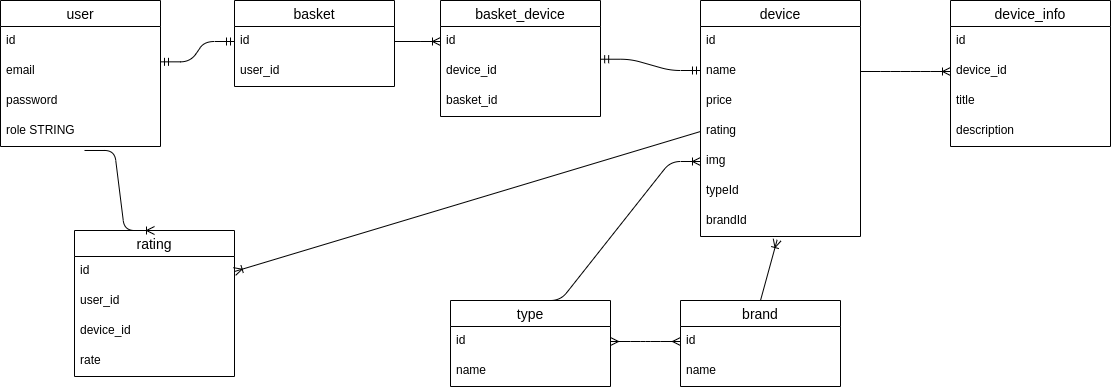

The diagram above was exported from draw.io. Its source (the exported page's mxGraphModel, read from the mxfile embedded in the PNG):
<mxGraphModel dx="1037" dy="551" grid="1" gridSize="10" guides="1" tooltips="1" connect="1" arrows="1" fold="1" page="1" pageScale="1" pageWidth="827" pageHeight="1169" math="0" shadow="0">
  <root>
    <mxCell id="0" />
    <mxCell id="1" parent="0" />
    <mxCell id="ZUWV-IsaNAgwDZ5CgreR-1" value="user" style="swimlane;fontStyle=0;childLayout=stackLayout;horizontal=1;startSize=26;horizontalStack=0;resizeParent=1;resizeParentMax=0;resizeLast=0;collapsible=1;marginBottom=0;align=center;fontSize=14;" parent="1" vertex="1">
      <mxGeometry x="180" y="140" width="160" height="146" as="geometry" />
    </mxCell>
    <mxCell id="ZUWV-IsaNAgwDZ5CgreR-2" value="id" style="text;strokeColor=none;fillColor=none;spacingLeft=4;spacingRight=4;overflow=hidden;rotatable=0;points=[[0,0.5],[1,0.5]];portConstraint=eastwest;fontSize=12;" parent="ZUWV-IsaNAgwDZ5CgreR-1" vertex="1">
      <mxGeometry y="26" width="160" height="30" as="geometry" />
    </mxCell>
    <mxCell id="ZUWV-IsaNAgwDZ5CgreR-3" value="email" style="text;strokeColor=none;fillColor=none;spacingLeft=4;spacingRight=4;overflow=hidden;rotatable=0;points=[[0,0.5],[1,0.5]];portConstraint=eastwest;fontSize=12;" parent="ZUWV-IsaNAgwDZ5CgreR-1" vertex="1">
      <mxGeometry y="56" width="160" height="30" as="geometry" />
    </mxCell>
    <mxCell id="ZUWV-IsaNAgwDZ5CgreR-5" value="password" style="text;strokeColor=none;fillColor=none;spacingLeft=4;spacingRight=4;overflow=hidden;rotatable=0;points=[[0,0.5],[1,0.5]];portConstraint=eastwest;fontSize=12;" parent="ZUWV-IsaNAgwDZ5CgreR-1" vertex="1">
      <mxGeometry y="86" width="160" height="30" as="geometry" />
    </mxCell>
    <mxCell id="ZUWV-IsaNAgwDZ5CgreR-4" value="role STRING" style="text;strokeColor=none;fillColor=none;spacingLeft=4;spacingRight=4;overflow=hidden;rotatable=0;points=[[0,0.5],[1,0.5]];portConstraint=eastwest;fontSize=12;" parent="ZUWV-IsaNAgwDZ5CgreR-1" vertex="1">
      <mxGeometry y="116" width="160" height="30" as="geometry" />
    </mxCell>
    <mxCell id="ZUWV-IsaNAgwDZ5CgreR-6" value="basket" style="swimlane;fontStyle=0;childLayout=stackLayout;horizontal=1;startSize=26;horizontalStack=0;resizeParent=1;resizeParentMax=0;resizeLast=0;collapsible=1;marginBottom=0;align=center;fontSize=14;" parent="1" vertex="1">
      <mxGeometry x="414" y="140" width="160" height="86" as="geometry" />
    </mxCell>
    <mxCell id="ZUWV-IsaNAgwDZ5CgreR-7" value="id" style="text;strokeColor=none;fillColor=none;spacingLeft=4;spacingRight=4;overflow=hidden;rotatable=0;points=[[0,0.5],[1,0.5]];portConstraint=eastwest;fontSize=12;" parent="ZUWV-IsaNAgwDZ5CgreR-6" vertex="1">
      <mxGeometry y="26" width="160" height="30" as="geometry" />
    </mxCell>
    <mxCell id="ZUWV-IsaNAgwDZ5CgreR-8" value="user_id" style="text;strokeColor=none;fillColor=none;spacingLeft=4;spacingRight=4;overflow=hidden;rotatable=0;points=[[0,0.5],[1,0.5]];portConstraint=eastwest;fontSize=12;" parent="ZUWV-IsaNAgwDZ5CgreR-6" vertex="1">
      <mxGeometry y="56" width="160" height="30" as="geometry" />
    </mxCell>
    <mxCell id="ZUWV-IsaNAgwDZ5CgreR-11" value="" style="edgeStyle=entityRelationEdgeStyle;fontSize=12;html=1;endArrow=ERmandOne;startArrow=ERmandOne;exitX=1;exitY=0.178;exitDx=0;exitDy=0;exitPerimeter=0;entryX=0;entryY=0.5;entryDx=0;entryDy=0;" parent="1" source="ZUWV-IsaNAgwDZ5CgreR-3" target="ZUWV-IsaNAgwDZ5CgreR-7" edge="1">
      <mxGeometry width="100" height="100" relative="1" as="geometry">
        <mxPoint x="350" y="410" as="sourcePoint" />
        <mxPoint x="450" y="310" as="targetPoint" />
      </mxGeometry>
    </mxCell>
    <mxCell id="ZUWV-IsaNAgwDZ5CgreR-12" value="device" style="swimlane;fontStyle=0;childLayout=stackLayout;horizontal=1;startSize=26;horizontalStack=0;resizeParent=1;resizeParentMax=0;resizeLast=0;collapsible=1;marginBottom=0;align=center;fontSize=14;" parent="1" vertex="1">
      <mxGeometry x="880" y="140" width="160" height="236" as="geometry" />
    </mxCell>
    <mxCell id="ZUWV-IsaNAgwDZ5CgreR-13" value="id" style="text;strokeColor=none;fillColor=none;spacingLeft=4;spacingRight=4;overflow=hidden;rotatable=0;points=[[0,0.5],[1,0.5]];portConstraint=eastwest;fontSize=12;" parent="ZUWV-IsaNAgwDZ5CgreR-12" vertex="1">
      <mxGeometry y="26" width="160" height="30" as="geometry" />
    </mxCell>
    <mxCell id="ZUWV-IsaNAgwDZ5CgreR-14" value="name" style="text;strokeColor=none;fillColor=none;spacingLeft=4;spacingRight=4;overflow=hidden;rotatable=0;points=[[0,0.5],[1,0.5]];portConstraint=eastwest;fontSize=12;" parent="ZUWV-IsaNAgwDZ5CgreR-12" vertex="1">
      <mxGeometry y="56" width="160" height="30" as="geometry" />
    </mxCell>
    <mxCell id="ZUWV-IsaNAgwDZ5CgreR-15" value="price" style="text;strokeColor=none;fillColor=none;spacingLeft=4;spacingRight=4;overflow=hidden;rotatable=0;points=[[0,0.5],[1,0.5]];portConstraint=eastwest;fontSize=12;" parent="ZUWV-IsaNAgwDZ5CgreR-12" vertex="1">
      <mxGeometry y="86" width="160" height="30" as="geometry" />
    </mxCell>
    <mxCell id="ZUWV-IsaNAgwDZ5CgreR-16" value="rating" style="text;strokeColor=none;fillColor=none;spacingLeft=4;spacingRight=4;overflow=hidden;rotatable=0;points=[[0,0.5],[1,0.5]];portConstraint=eastwest;fontSize=12;" parent="ZUWV-IsaNAgwDZ5CgreR-12" vertex="1">
      <mxGeometry y="116" width="160" height="30" as="geometry" />
    </mxCell>
    <mxCell id="ZUWV-IsaNAgwDZ5CgreR-17" value="img" style="text;strokeColor=none;fillColor=none;spacingLeft=4;spacingRight=4;overflow=hidden;rotatable=0;points=[[0,0.5],[1,0.5]];portConstraint=eastwest;fontSize=12;" parent="ZUWV-IsaNAgwDZ5CgreR-12" vertex="1">
      <mxGeometry y="146" width="160" height="30" as="geometry" />
    </mxCell>
    <mxCell id="ZUWV-IsaNAgwDZ5CgreR-18" value="typeId" style="text;strokeColor=none;fillColor=none;spacingLeft=4;spacingRight=4;overflow=hidden;rotatable=0;points=[[0,0.5],[1,0.5]];portConstraint=eastwest;fontSize=12;" parent="ZUWV-IsaNAgwDZ5CgreR-12" vertex="1">
      <mxGeometry y="176" width="160" height="30" as="geometry" />
    </mxCell>
    <mxCell id="ZUWV-IsaNAgwDZ5CgreR-19" value="brandId" style="text;strokeColor=none;fillColor=none;spacingLeft=4;spacingRight=4;overflow=hidden;rotatable=0;points=[[0,0.5],[1,0.5]];portConstraint=eastwest;fontSize=12;" parent="ZUWV-IsaNAgwDZ5CgreR-12" vertex="1">
      <mxGeometry y="206" width="160" height="30" as="geometry" />
    </mxCell>
    <mxCell id="ZUWV-IsaNAgwDZ5CgreR-20" value="type" style="swimlane;fontStyle=0;childLayout=stackLayout;horizontal=1;startSize=26;horizontalStack=0;resizeParent=1;resizeParentMax=0;resizeLast=0;collapsible=1;marginBottom=0;align=center;fontSize=14;" parent="1" vertex="1">
      <mxGeometry x="630" y="440" width="160" height="86" as="geometry" />
    </mxCell>
    <mxCell id="ZUWV-IsaNAgwDZ5CgreR-21" value="id" style="text;strokeColor=none;fillColor=none;spacingLeft=4;spacingRight=4;overflow=hidden;rotatable=0;points=[[0,0.5],[1,0.5]];portConstraint=eastwest;fontSize=12;" parent="ZUWV-IsaNAgwDZ5CgreR-20" vertex="1">
      <mxGeometry y="26" width="160" height="30" as="geometry" />
    </mxCell>
    <mxCell id="ZUWV-IsaNAgwDZ5CgreR-22" value="name" style="text;strokeColor=none;fillColor=none;spacingLeft=4;spacingRight=4;overflow=hidden;rotatable=0;points=[[0,0.5],[1,0.5]];portConstraint=eastwest;fontSize=12;" parent="ZUWV-IsaNAgwDZ5CgreR-20" vertex="1">
      <mxGeometry y="56" width="160" height="30" as="geometry" />
    </mxCell>
    <mxCell id="ZUWV-IsaNAgwDZ5CgreR-24" value="brand" style="swimlane;fontStyle=0;childLayout=stackLayout;horizontal=1;startSize=26;horizontalStack=0;resizeParent=1;resizeParentMax=0;resizeLast=0;collapsible=1;marginBottom=0;align=center;fontSize=14;" parent="1" vertex="1">
      <mxGeometry x="860" y="440" width="160" height="86" as="geometry" />
    </mxCell>
    <mxCell id="ZUWV-IsaNAgwDZ5CgreR-25" value="id" style="text;strokeColor=none;fillColor=none;spacingLeft=4;spacingRight=4;overflow=hidden;rotatable=0;points=[[0,0.5],[1,0.5]];portConstraint=eastwest;fontSize=12;" parent="ZUWV-IsaNAgwDZ5CgreR-24" vertex="1">
      <mxGeometry y="26" width="160" height="30" as="geometry" />
    </mxCell>
    <mxCell id="ZUWV-IsaNAgwDZ5CgreR-26" value="name" style="text;strokeColor=none;fillColor=none;spacingLeft=4;spacingRight=4;overflow=hidden;rotatable=0;points=[[0,0.5],[1,0.5]];portConstraint=eastwest;fontSize=12;" parent="ZUWV-IsaNAgwDZ5CgreR-24" vertex="1">
      <mxGeometry y="56" width="160" height="30" as="geometry" />
    </mxCell>
    <mxCell id="ZUWV-IsaNAgwDZ5CgreR-28" value="" style="edgeStyle=entityRelationEdgeStyle;fontSize=12;html=1;endArrow=ERoneToMany;exitX=0.5;exitY=0;exitDx=0;exitDy=0;entryX=0;entryY=0.5;entryDx=0;entryDy=0;" parent="1" source="ZUWV-IsaNAgwDZ5CgreR-20" target="ZUWV-IsaNAgwDZ5CgreR-17" edge="1">
      <mxGeometry width="100" height="100" relative="1" as="geometry">
        <mxPoint x="780" y="430" as="sourcePoint" />
        <mxPoint x="880" y="330" as="targetPoint" />
      </mxGeometry>
    </mxCell>
    <mxCell id="ZUWV-IsaNAgwDZ5CgreR-29" value="" style="fontSize=12;html=1;endArrow=ERoneToMany;exitX=0.5;exitY=0;exitDx=0;exitDy=0;entryX=0.479;entryY=1.111;entryDx=0;entryDy=0;entryPerimeter=0;" parent="1" source="ZUWV-IsaNAgwDZ5CgreR-24" target="ZUWV-IsaNAgwDZ5CgreR-19" edge="1">
      <mxGeometry width="100" height="100" relative="1" as="geometry">
        <mxPoint x="780" y="430" as="sourcePoint" />
        <mxPoint x="880" y="330" as="targetPoint" />
      </mxGeometry>
    </mxCell>
    <mxCell id="ZUWV-IsaNAgwDZ5CgreR-30" value="" style="edgeStyle=entityRelationEdgeStyle;fontSize=12;html=1;endArrow=ERmany;startArrow=ERmany;exitX=1;exitY=0.5;exitDx=0;exitDy=0;entryX=0;entryY=0.5;entryDx=0;entryDy=0;" parent="1" source="ZUWV-IsaNAgwDZ5CgreR-21" target="ZUWV-IsaNAgwDZ5CgreR-25" edge="1">
      <mxGeometry width="100" height="100" relative="1" as="geometry">
        <mxPoint x="780" y="430" as="sourcePoint" />
        <mxPoint x="880" y="330" as="targetPoint" />
      </mxGeometry>
    </mxCell>
    <mxCell id="ZUWV-IsaNAgwDZ5CgreR-31" value="device_info" style="swimlane;fontStyle=0;childLayout=stackLayout;horizontal=1;startSize=26;horizontalStack=0;resizeParent=1;resizeParentMax=0;resizeLast=0;collapsible=1;marginBottom=0;align=center;fontSize=14;" parent="1" vertex="1">
      <mxGeometry x="1130" y="140" width="160" height="146" as="geometry" />
    </mxCell>
    <mxCell id="ZUWV-IsaNAgwDZ5CgreR-32" value="id" style="text;strokeColor=none;fillColor=none;spacingLeft=4;spacingRight=4;overflow=hidden;rotatable=0;points=[[0,0.5],[1,0.5]];portConstraint=eastwest;fontSize=12;" parent="ZUWV-IsaNAgwDZ5CgreR-31" vertex="1">
      <mxGeometry y="26" width="160" height="30" as="geometry" />
    </mxCell>
    <mxCell id="ZUWV-IsaNAgwDZ5CgreR-33" value="device_id" style="text;strokeColor=none;fillColor=none;spacingLeft=4;spacingRight=4;overflow=hidden;rotatable=0;points=[[0,0.5],[1,0.5]];portConstraint=eastwest;fontSize=12;" parent="ZUWV-IsaNAgwDZ5CgreR-31" vertex="1">
      <mxGeometry y="56" width="160" height="30" as="geometry" />
    </mxCell>
    <mxCell id="ZUWV-IsaNAgwDZ5CgreR-34" value="title" style="text;strokeColor=none;fillColor=none;spacingLeft=4;spacingRight=4;overflow=hidden;rotatable=0;points=[[0,0.5],[1,0.5]];portConstraint=eastwest;fontSize=12;" parent="ZUWV-IsaNAgwDZ5CgreR-31" vertex="1">
      <mxGeometry y="86" width="160" height="30" as="geometry" />
    </mxCell>
    <mxCell id="ZUWV-IsaNAgwDZ5CgreR-36" value="description" style="text;strokeColor=none;fillColor=none;spacingLeft=4;spacingRight=4;overflow=hidden;rotatable=0;points=[[0,0.5],[1,0.5]];portConstraint=eastwest;fontSize=12;" parent="ZUWV-IsaNAgwDZ5CgreR-31" vertex="1">
      <mxGeometry y="116" width="160" height="30" as="geometry" />
    </mxCell>
    <mxCell id="ZUWV-IsaNAgwDZ5CgreR-35" value="" style="edgeStyle=entityRelationEdgeStyle;fontSize=12;html=1;endArrow=ERoneToMany;exitX=1;exitY=0.5;exitDx=0;exitDy=0;entryX=0;entryY=0.5;entryDx=0;entryDy=0;" parent="1" source="ZUWV-IsaNAgwDZ5CgreR-14" target="ZUWV-IsaNAgwDZ5CgreR-33" edge="1">
      <mxGeometry width="100" height="100" relative="1" as="geometry">
        <mxPoint x="1000" y="320" as="sourcePoint" />
        <mxPoint x="1100" y="220" as="targetPoint" />
      </mxGeometry>
    </mxCell>
    <mxCell id="ZUWV-IsaNAgwDZ5CgreR-37" value="basket_device" style="swimlane;fontStyle=0;childLayout=stackLayout;horizontal=1;startSize=26;horizontalStack=0;resizeParent=1;resizeParentMax=0;resizeLast=0;collapsible=1;marginBottom=0;align=center;fontSize=14;" parent="1" vertex="1">
      <mxGeometry x="620" y="140" width="160" height="116" as="geometry" />
    </mxCell>
    <mxCell id="ZUWV-IsaNAgwDZ5CgreR-38" value="id" style="text;strokeColor=none;fillColor=none;spacingLeft=4;spacingRight=4;overflow=hidden;rotatable=0;points=[[0,0.5],[1,0.5]];portConstraint=eastwest;fontSize=12;" parent="ZUWV-IsaNAgwDZ5CgreR-37" vertex="1">
      <mxGeometry y="26" width="160" height="30" as="geometry" />
    </mxCell>
    <mxCell id="ZUWV-IsaNAgwDZ5CgreR-39" value="device_id" style="text;strokeColor=none;fillColor=none;spacingLeft=4;spacingRight=4;overflow=hidden;rotatable=0;points=[[0,0.5],[1,0.5]];portConstraint=eastwest;fontSize=12;" parent="ZUWV-IsaNAgwDZ5CgreR-37" vertex="1">
      <mxGeometry y="56" width="160" height="30" as="geometry" />
    </mxCell>
    <mxCell id="ZUWV-IsaNAgwDZ5CgreR-40" value="basket_id" style="text;strokeColor=none;fillColor=none;spacingLeft=4;spacingRight=4;overflow=hidden;rotatable=0;points=[[0,0.5],[1,0.5]];portConstraint=eastwest;fontSize=12;" parent="ZUWV-IsaNAgwDZ5CgreR-37" vertex="1">
      <mxGeometry y="86" width="160" height="30" as="geometry" />
    </mxCell>
    <mxCell id="ZUWV-IsaNAgwDZ5CgreR-41" value="" style="edgeStyle=entityRelationEdgeStyle;fontSize=12;html=1;endArrow=ERoneToMany;exitX=1;exitY=0.5;exitDx=0;exitDy=0;entryX=0;entryY=0.5;entryDx=0;entryDy=0;" parent="1" source="ZUWV-IsaNAgwDZ5CgreR-7" target="ZUWV-IsaNAgwDZ5CgreR-38" edge="1">
      <mxGeometry width="100" height="100" relative="1" as="geometry">
        <mxPoint x="530" y="330" as="sourcePoint" />
        <mxPoint x="630" y="230" as="targetPoint" />
      </mxGeometry>
    </mxCell>
    <mxCell id="ZUWV-IsaNAgwDZ5CgreR-42" value="" style="edgeStyle=entityRelationEdgeStyle;fontSize=12;html=1;endArrow=ERmandOne;startArrow=ERmandOne;exitX=1.001;exitY=0.091;exitDx=0;exitDy=0;exitPerimeter=0;" parent="1" source="ZUWV-IsaNAgwDZ5CgreR-39" edge="1">
      <mxGeometry width="100" height="100" relative="1" as="geometry">
        <mxPoint x="830" y="310" as="sourcePoint" />
        <mxPoint x="880" y="210" as="targetPoint" />
      </mxGeometry>
    </mxCell>
    <mxCell id="ZUWV-IsaNAgwDZ5CgreR-43" value="rating" style="swimlane;fontStyle=0;childLayout=stackLayout;horizontal=1;startSize=26;horizontalStack=0;resizeParent=1;resizeParentMax=0;resizeLast=0;collapsible=1;marginBottom=0;align=center;fontSize=14;" parent="1" vertex="1">
      <mxGeometry x="254" y="370" width="160" height="146" as="geometry" />
    </mxCell>
    <mxCell id="ZUWV-IsaNAgwDZ5CgreR-44" value="id" style="text;strokeColor=none;fillColor=none;spacingLeft=4;spacingRight=4;overflow=hidden;rotatable=0;points=[[0,0.5],[1,0.5]];portConstraint=eastwest;fontSize=12;" parent="ZUWV-IsaNAgwDZ5CgreR-43" vertex="1">
      <mxGeometry y="26" width="160" height="30" as="geometry" />
    </mxCell>
    <mxCell id="ZUWV-IsaNAgwDZ5CgreR-45" value="user_id" style="text;strokeColor=none;fillColor=none;spacingLeft=4;spacingRight=4;overflow=hidden;rotatable=0;points=[[0,0.5],[1,0.5]];portConstraint=eastwest;fontSize=12;" parent="ZUWV-IsaNAgwDZ5CgreR-43" vertex="1">
      <mxGeometry y="56" width="160" height="30" as="geometry" />
    </mxCell>
    <mxCell id="ZUWV-IsaNAgwDZ5CgreR-46" value="device_id" style="text;strokeColor=none;fillColor=none;spacingLeft=4;spacingRight=4;overflow=hidden;rotatable=0;points=[[0,0.5],[1,0.5]];portConstraint=eastwest;fontSize=12;" parent="ZUWV-IsaNAgwDZ5CgreR-43" vertex="1">
      <mxGeometry y="86" width="160" height="30" as="geometry" />
    </mxCell>
    <mxCell id="ZUWV-IsaNAgwDZ5CgreR-47" value="rate" style="text;strokeColor=none;fillColor=none;spacingLeft=4;spacingRight=4;overflow=hidden;rotatable=0;points=[[0,0.5],[1,0.5]];portConstraint=eastwest;fontSize=12;" parent="ZUWV-IsaNAgwDZ5CgreR-43" vertex="1">
      <mxGeometry y="116" width="160" height="30" as="geometry" />
    </mxCell>
    <mxCell id="ZUWV-IsaNAgwDZ5CgreR-48" value="" style="edgeStyle=entityRelationEdgeStyle;fontSize=12;html=1;endArrow=ERoneToMany;exitX=0.525;exitY=1.133;exitDx=0;exitDy=0;exitPerimeter=0;entryX=0.5;entryY=0;entryDx=0;entryDy=0;" parent="1" source="ZUWV-IsaNAgwDZ5CgreR-4" target="ZUWV-IsaNAgwDZ5CgreR-43" edge="1">
      <mxGeometry width="100" height="100" relative="1" as="geometry">
        <mxPoint x="510" y="420" as="sourcePoint" />
        <mxPoint x="610" y="320" as="targetPoint" />
      </mxGeometry>
    </mxCell>
    <mxCell id="ZUWV-IsaNAgwDZ5CgreR-49" value="" style="fontSize=12;html=1;endArrow=ERoneToMany;exitX=0;exitY=0.5;exitDx=0;exitDy=0;entryX=1;entryY=0.5;entryDx=0;entryDy=0;" parent="1" source="ZUWV-IsaNAgwDZ5CgreR-16" target="ZUWV-IsaNAgwDZ5CgreR-44" edge="1">
      <mxGeometry width="100" height="100" relative="1" as="geometry">
        <mxPoint x="770" y="310" as="sourcePoint" />
        <mxPoint x="630" y="320" as="targetPoint" />
      </mxGeometry>
    </mxCell>
  </root>
</mxGraphModel>